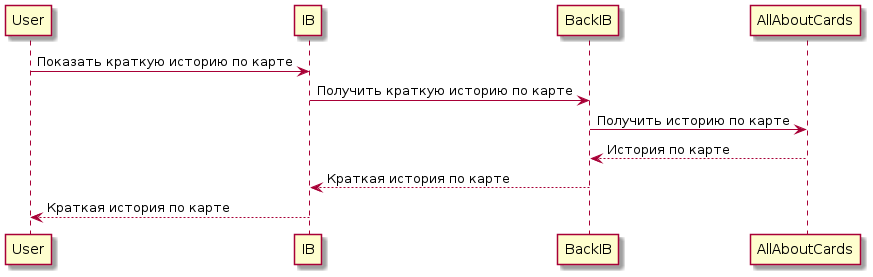

The diagram above was rendered by PlantUML. Its source (embedded in the PNG):
@startuml
User -> IB : Показать краткую историю по карте
IB -> BackIB : Получить краткую историю по карте
BackIB -> AllAboutCards : Получить историю по карте
AllAboutCards --> BackIB : История по карте
BackIB --> IB : Краткая история по карте
IB --> User :  Краткая история по карте
@enduml